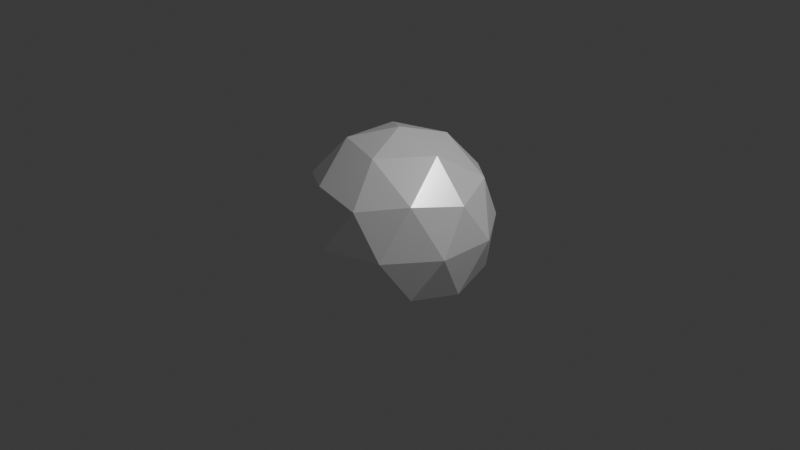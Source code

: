 # Source: Projectile.blend  (saved by Blender 4.2.66; exported with 4.5.12 LTS)
import bpy
from mathutils import Matrix  # noqa: F401  (used for matrix-valued properties, if any)

bpy.ops.wm.read_factory_settings(use_empty=True)
scene = bpy.context.scene
scene.name = 'Scene'

# ---- collections
col_collection = bpy.data.collections.new('Collection'); scene.collection.children.link(col_collection)

# ---- materials (node trees are filled in below, after node groups)
mat_material_001 = bpy.data.materials.new('Material.001')

# ---- material node trees
mat_material_001.use_nodes = True; mat_material_001.node_tree.nodes.clear()
_N = mat_material_001.node_tree.nodes; _L = mat_material_001.node_tree.links
n0 = _N.new('ShaderNodeBsdfPrincipled'); n0.name = 'Principled BSDF'; n0.location = (10, 300)
n0.inputs[0].default_value = (1.0, 1.0, 1.0, 1.0)
n0.inputs[1].default_value = 0.3578
n0.inputs[2].default_value = 0.2752
n1 = _N.new('ShaderNodeOutputMaterial'); n1.name = 'Material Output'; n1.location = (300, 300)
_L.new(n0.outputs[0], n1.inputs[0])
n1.is_active_output = True

# ---- world
world_world = bpy.data.worlds.new('World'); scene.world = world_world
world_world.use_nodes = True; world_world.node_tree.nodes.clear()
_N = world_world.node_tree.nodes; _L = world_world.node_tree.links
n0 = _N.new('ShaderNodeOutputWorld'); n0.name = 'World Output'; n0.location = (300, 300)
n1 = _N.new('ShaderNodeBackground'); n1.name = 'Background'; n1.location = (10, 300)
n1.inputs[0].default_value = (0.05088, 0.05088, 0.05088, 1.0)
_L.new(n1.outputs[0], n0.inputs[0])
n0.is_active_output = True
world_world.color = (0.05088, 0.05088, 0.05088)
world_world.sun_shadow_jitter_overblur = 0.0

# ---- cameras
cam_camera = bpy.data.cameras.new('Camera')
cam_camera.clip_end = 100.0
cam_camera.ortho_scale = 7.314

# ---- lights
light_light = bpy.data.lights.new('Light', 'POINT')
light_light.energy = 1000.0
light_light.shadow_soft_size = 0.1

# ---- meshes
me_icosphere = bpy.data.meshes.new('Icosphere')
me_icosphere.from_pydata([(0.0, 0.0, -1.0), (0.7236, -0.5257, -0.4472), (-0.2764, -0.8506, -0.4472), (-0.8944, 0.0, -0.4472), (-0.2764, 0.8506, -0.4472), (0.7236, 0.5257, -0.4472), (0.2764, -0.8506, 0.4472), (-0.7236, -0.5257, 0.4472), (-0.7236, 0.5257, 0.4472), (0.2764, 0.8506, 0.4472), (0.8944, 0.0, 0.4472), (0.0, 0.0, 1.0), (-0.1625, -0.5, -0.8507), (0.4253, -0.309, -0.8507), (0.2629, -0.809, -0.5257), (0.8506, 0.0, -0.5257), (0.4253, 0.309, -0.8507), (-0.5257, 0.0, -0.8507), (-0.6882, -0.5, -0.5257), (-0.1625, 0.5, -0.8507), (-0.6882, 0.5, -0.5257), (0.2629, 0.809, -0.5257), (0.9511, -0.309, 0.0), (0.9511, 0.309, 0.0), (0.0, -1.0, 0.0), (0.5878, -0.809, 0.0), (-0.9511, -0.309, 0.0), (-0.5878, -0.809, 0.0), (-0.5878, 0.809, 0.0), (-0.9511, 0.309, 0.0), (0.5878, 0.809, 0.0), (0.0, 1.0, 0.0), (0.6882, -0.5, 0.5257), (-0.2629, -0.809, 0.5257), (-0.8506, 0.0, 0.5257), (-0.2629, 0.809, 0.5257), (0.6882, 0.5, 0.5257), (0.1625, -0.5, 0.8507), (0.5257, 0.0, 0.8507), (-0.4253, -0.309, 0.8507), (-0.4253, 0.309, 0.8507), (0.1625, 0.5, 0.8507)], [], [(0, 13, 12), (1, 13, 15), (0, 12, 17), (0, 17, 19), (0, 19, 16), (1, 15, 22), (2, 14, 24), (3, 18, 26), (4, 20, 28), (5, 21, 30), (1, 22, 25), (2, 24, 27), (3, 26, 29), (4, 28, 31), (5, 30, 23), (6, 32, 37), (7, 33, 39), (8, 34, 40), (9, 35, 41), (10, 36, 38), (38, 41, 11), (38, 36, 41), (36, 9, 41), (41, 40, 11), (41, 35, 40), (35, 8, 40), (40, 39, 11), (40, 34, 39), (34, 7, 39), (39, 37, 11), (39, 33, 37), (33, 6, 37), (37, 38, 11), (37, 32, 38), (32, 10, 38), (23, 36, 10), (23, 30, 36), (30, 9, 36), (31, 35, 9), (31, 28, 35), (28, 8, 35), (29, 34, 8), (29, 26, 34), (26, 7, 34), (27, 33, 7), (27, 24, 33), (24, 6, 33), (25, 32, 6), (25, 22, 32), (22, 10, 32), (30, 31, 9), (30, 21, 31), (21, 4, 31), (28, 29, 8), (28, 20, 29), (20, 3, 29), (26, 27, 7), (26, 18, 27), (18, 2, 27), (24, 25, 6), (24, 14, 25), (14, 1, 25), (22, 23, 10), (22, 15, 23), (15, 5, 23), (16, 21, 5), (16, 19, 21), (19, 4, 21), (19, 20, 4), (19, 17, 20), (17, 3, 20), (17, 18, 3), (17, 12, 18), (12, 2, 18), (15, 16, 5), (15, 13, 16), (13, 0, 16), (12, 14, 2), (12, 13, 14), (13, 1, 14)])
_uv = me_icosphere.uv_layers.new(name='UVMap')
_uv.uv.foreach_set('vector', [0.1818, 0.0, 0.2273, 0.07873, 0.1364, 0.07873, 0.2727, 0.1575, 0.3182, 0.07873, 0.3636, 0.1575, 0.9091, 0.0, 0.9545, 0.07873, 0.8636, 0.07873, 0.7273, 0.0, 0.7727, 0.07873, 0.6818, 0.07873, 0.5455, 0.0, 0.5909, 0.07873, 0.5, 0.07873, 0.2727, 0.1575, 0.3636, 0.1575, 0.3182, 0.2362, 0.09091, 0.1575, 0.1818, 0.1575, 0.1364, 0.2362, 0.8182, 0.1575, 0.9091, 0.1575, 0.8636, 0.2362, 0.6364, 0.1575, 0.7273, 0.1575, 0.6818, 0.2362, 0.4545, 0.1575, 0.5455, 0.1575, 0.5, 0.2362, 0.2727, 0.1575, 0.3182, 0.2362, 0.2273, 0.2362, 0.09091, 0.1575, 0.1364, 0.2362, 0.04546, 0.2362, 0.8182, 0.1575, 0.8636, 0.2362, 0.7727, 0.2362, 0.6364, 0.1575, 0.6818, 0.2362, 0.5909, 0.2362, 0.4545, 0.1575, 0.5, 0.2362, 0.4091, 0.2362, 0.1818, 0.3149, 0.2727, 0.3149, 0.2273, 0.3937, 0.0, 0.3149, 0.09091, 0.3149, 0.04546, 0.3937, 0.7273, 0.3149, 0.8182, 0.3149, 0.7727, 0.3937, 0.5455, 0.3149, 0.6364, 0.3149, 0.5909, 0.3937, 0.3636, 0.3149, 0.4545, 0.3149, 0.4091, 0.3937, 0.4091, 0.3937, 0.5, 0.3937, 0.4545, 0.4724, 0.4091, 0.3937, 0.4545, 0.3149, 0.5, 0.3937, 0.4545, 0.3149, 0.5455, 0.3149, 0.5, 0.3937, 0.5909, 0.3937, 0.6818, 0.3937, 0.6364, 0.4724, 0.5909, 0.3937, 0.6364, 0.3149, 0.6818, 0.3937, 0.6364, 0.3149, 0.7273, 0.3149, 0.6818, 0.3937, 0.7727, 0.3937, 0.8636, 0.3937, 0.8182, 0.4724, 0.7727, 0.3937, 0.8182, 0.3149, 0.8636, 0.3937, 0.8182, 0.3149, 0.9091, 0.3149, 0.8636, 0.3937, 0.04546, 0.3937, 0.1364, 0.3937, 0.09091, 0.4724, 0.04546, 0.3937, 0.09091, 0.3149, 0.1364, 0.3937, 0.09091, 0.3149, 0.1818, 0.3149, 0.1364, 0.3937, 0.2273, 0.3937, 0.3182, 0.3937, 0.2727, 0.4724, 0.2273, 0.3937, 0.2727, 0.3149, 0.3182, 0.3937, 0.2727, 0.3149, 0.3636, 0.3149, 0.3182, 0.3937, 0.4091, 0.2362, 0.4545, 0.3149, 0.3636, 0.3149, 0.4091, 0.2362, 0.5, 0.2362, 0.4545, 0.3149, 0.5, 0.2362, 0.5455, 0.3149, 0.4545, 0.3149, 0.5909, 0.2362, 0.6364, 0.3149, 0.5455, 0.3149, 0.5909, 0.2362, 0.6818, 0.2362, 0.6364, 0.3149, 0.6818, 0.2362, 0.7273, 0.3149, 0.6364, 0.3149, 0.7727, 0.2362, 0.8182, 0.3149, 0.7273, 0.3149, 0.7727, 0.2362, 0.8636, 0.2362, 0.8182, 0.3149, 0.8636, 0.2362, 0.9091, 0.3149, 0.8182, 0.3149, 0.04546, 0.2362, 0.09091, 0.3149, 0.0, 0.3149, 0.04546, 0.2362, 0.1364, 0.2362, 0.09091, 0.3149, 0.1364, 0.2362, 0.1818, 0.3149, 0.09091, 0.3149, 0.2273, 0.2362, 0.2727, 0.3149, 0.1818, 0.3149, 0.2273, 0.2362, 0.3182, 0.2362, 0.2727, 0.3149, 0.3182, 0.2362, 0.3636, 0.3149, 0.2727, 0.3149, 0.5, 0.2362, 0.5909, 0.2362, 0.5455, 0.3149, 0.5, 0.2362, 0.5455, 0.1575, 0.5909, 0.2362, 0.5455, 0.1575, 0.6364, 0.1575, 0.5909, 0.2362, 0.6818, 0.2362, 0.7727, 0.2362, 0.7273, 0.3149, 0.6818, 0.2362, 0.7273, 0.1575, 0.7727, 0.2362, 0.7273, 0.1575, 0.8182, 0.1575, 0.7727, 0.2362, 0.8636, 0.2362, 0.9545, 0.2362, 0.9091, 0.3149, 0.8636, 0.2362, 0.9091, 0.1575, 0.9545, 0.2362, 0.9091, 0.1575, 1.0, 0.1575, 0.9545, 0.2362, 0.1364, 0.2362, 0.2273, 0.2362, 0.1818, 0.3149, 0.1364, 0.2362, 0.1818, 0.1575, 0.2273, 0.2362, 0.1818, 0.1575, 0.2727, 0.1575, 0.2273, 0.2362, 0.3182, 0.2362, 0.4091, 0.2362, 0.3636, 0.3149, 0.3182, 0.2362, 0.3636, 0.1575, 0.4091, 0.2362, 0.3636, 0.1575, 0.4545, 0.1575, 0.4091, 0.2362, 0.5, 0.07873, 0.5455, 0.1575, 0.4545, 0.1575, 0.5, 0.07873, 0.5909, 0.07873, 0.5455, 0.1575, 0.5909, 0.07873, 0.6364, 0.1575, 0.5455, 0.1575, 0.6818, 0.07873, 0.7273, 0.1575, 0.6364, 0.1575, 0.6818, 0.07873, 0.7727, 0.07873, 0.7273, 0.1575, 0.7727, 0.07873, 0.8182, 0.1575, 0.7273, 0.1575, 0.8636, 0.07873, 0.9091, 0.1575, 0.8182, 0.1575, 0.8636, 0.07873, 0.9545, 0.07873, 0.9091, 0.1575, 0.9545, 0.07873, 1.0, 0.1575, 0.9091, 0.1575, 0.3636, 0.1575, 0.4091, 0.07873, 0.4545, 0.1575, 0.3636, 0.1575, 0.3182, 0.07873, 0.4091, 0.07873, 0.3182, 0.07873, 0.3636, 0.0, 0.4091, 0.07873, 0.1364, 0.07873, 0.1818, 0.1575, 0.09091, 0.1575, 0.1364, 0.07873, 0.2273, 0.07873, 0.1818, 0.1575, 0.2273, 0.07873, 0.2727, 0.1575, 0.1818, 0.1575])
me_icosphere.materials.append(mat_material_001)
me_icosphere.update()

# ---- objects
ob_light = bpy.data.objects.new('Light', light_light)
ob_camera = bpy.data.objects.new('Camera', cam_camera)
ob_icosphere = bpy.data.objects.new('Icosphere', me_icosphere)

# ---- transforms, parenting, visibility, modifiers, constraints
ob_light.location = (4.076, 1.005, 5.904)
ob_light.rotation_euler = (0.6503, 0.05522, 1.866)
ob_light.lock_rotations_4d = False
ob_light.empty_display_type = 'ARROWS'
ob_light.color = (0.0, 0.0, 0.0, 0.0)
ob_light.lineart.crease_threshold = 0.0
ob_camera.location = (7.359, -6.926, 4.958)
ob_camera.rotation_euler = (1.109, 0.0, 0.8149)
ob_camera.lock_rotations_4d = False
ob_camera.empty_display_type = 'ARROWS'
ob_camera.color = (0.0, 0.0, 0.0, 0.0)
ob_camera.display_type = 'WIRE'
ob_camera.lineart.crease_threshold = 0.0
ob_icosphere.location = (0.0, 0.0, 0.0)

# ---- collection membership
col_collection.objects.link(ob_light)
col_collection.objects.link(ob_camera)
col_collection.objects.link(ob_icosphere)

# ---- scene / render settings (as saved in the file)
scene.camera = ob_camera
scene.frame_start = 1; scene.frame_end = 250; scene.frame_set(1)
scene.render.engine = 'BLENDER_EEVEE_NEXT'
bpy.context.view_layer.update()

